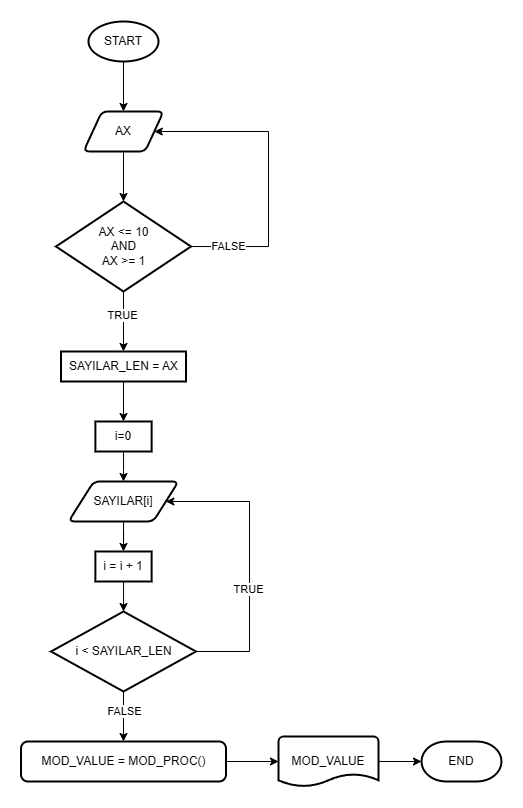

The diagram above was exported from draw.io. Its source (the exported page's mxGraphModel, read from the mxfile embedded in the PNG):
<mxGraphModel dx="768" dy="414" grid="1" gridSize="10" guides="1" tooltips="1" connect="1" arrows="1" fold="1" page="1" pageScale="1" pageWidth="827" pageHeight="1169" math="0" shadow="0">
  <root>
    <mxCell id="0" />
    <mxCell id="1" parent="0" />
    <mxCell id="8QF7Jya9grv_QuPuWJea-4" value="" style="edgeStyle=orthogonalEdgeStyle;rounded=0;orthogonalLoop=1;jettySize=auto;html=1;exitX=0.5;exitY=1;exitDx=0;exitDy=0;exitPerimeter=0;entryX=0.5;entryY=0;entryDx=0;entryDy=0;" edge="1" parent="1" source="8QF7Jya9grv_QuPuWJea-1" target="8QF7Jya9grv_QuPuWJea-6">
      <mxGeometry relative="1" as="geometry">
        <mxPoint x="140" y="140" as="sourcePoint" />
        <mxPoint x="115" y="230" as="targetPoint" />
      </mxGeometry>
    </mxCell>
    <mxCell id="8QF7Jya9grv_QuPuWJea-1" value="START" style="strokeWidth=2;html=1;shape=mxgraph.flowchart.start_1;whiteSpace=wrap;" vertex="1" parent="1">
      <mxGeometry x="80" y="130" width="70" height="40" as="geometry" />
    </mxCell>
    <mxCell id="8QF7Jya9grv_QuPuWJea-2" value="END" style="strokeWidth=2;html=1;shape=mxgraph.flowchart.terminator;whiteSpace=wrap;" vertex="1" parent="1">
      <mxGeometry x="413" y="850" width="80" height="40" as="geometry" />
    </mxCell>
    <mxCell id="8QF7Jya9grv_QuPuWJea-6" value="AX" style="shape=parallelogram;html=1;strokeWidth=2;perimeter=parallelogramPerimeter;whiteSpace=wrap;rounded=1;arcSize=12;size=0.23;" vertex="1" parent="1">
      <mxGeometry x="75" y="220" width="80" height="40" as="geometry" />
    </mxCell>
    <mxCell id="8QF7Jya9grv_QuPuWJea-10" style="edgeStyle=orthogonalEdgeStyle;rounded=0;orthogonalLoop=1;jettySize=auto;html=1;entryX=1;entryY=0.5;entryDx=0;entryDy=0;" edge="1" parent="1" source="8QF7Jya9grv_QuPuWJea-8" target="8QF7Jya9grv_QuPuWJea-6">
      <mxGeometry relative="1" as="geometry">
        <mxPoint x="240" y="240" as="targetPoint" />
        <Array as="points">
          <mxPoint x="260" y="355" />
          <mxPoint x="260" y="240" />
        </Array>
      </mxGeometry>
    </mxCell>
    <mxCell id="8QF7Jya9grv_QuPuWJea-13" value="FALSE" style="edgeLabel;html=1;align=center;verticalAlign=middle;resizable=0;points=[];" vertex="1" connectable="0" parent="8QF7Jya9grv_QuPuWJea-10">
      <mxGeometry x="-0.0042" y="-1" relative="1" as="geometry">
        <mxPoint x="-41" y="75" as="offset" />
      </mxGeometry>
    </mxCell>
    <mxCell id="8QF7Jya9grv_QuPuWJea-14" style="edgeStyle=orthogonalEdgeStyle;rounded=0;orthogonalLoop=1;jettySize=auto;html=1;entryX=0.5;entryY=0;entryDx=0;entryDy=0;" edge="1" parent="1" source="8QF7Jya9grv_QuPuWJea-8" target="8QF7Jya9grv_QuPuWJea-19">
      <mxGeometry relative="1" as="geometry">
        <mxPoint x="115" y="460" as="targetPoint" />
      </mxGeometry>
    </mxCell>
    <mxCell id="8QF7Jya9grv_QuPuWJea-15" value="TRUE" style="edgeLabel;html=1;align=center;verticalAlign=middle;resizable=0;points=[];" vertex="1" connectable="0" parent="8QF7Jya9grv_QuPuWJea-14">
      <mxGeometry x="-0.2249" y="-1" relative="1" as="geometry">
        <mxPoint as="offset" />
      </mxGeometry>
    </mxCell>
    <mxCell id="8QF7Jya9grv_QuPuWJea-8" value="AX &amp;lt;= 10&lt;br&gt;AND&lt;br&gt;AX &amp;gt;= 1" style="strokeWidth=2;html=1;shape=mxgraph.flowchart.decision;whiteSpace=wrap;" vertex="1" parent="1">
      <mxGeometry x="47.5" y="310" width="135" height="90" as="geometry" />
    </mxCell>
    <mxCell id="8QF7Jya9grv_QuPuWJea-9" style="edgeStyle=orthogonalEdgeStyle;rounded=0;orthogonalLoop=1;jettySize=auto;html=1;entryX=0.5;entryY=0;entryDx=0;entryDy=0;entryPerimeter=0;" edge="1" parent="1" source="8QF7Jya9grv_QuPuWJea-6" target="8QF7Jya9grv_QuPuWJea-8">
      <mxGeometry relative="1" as="geometry" />
    </mxCell>
    <mxCell id="8QF7Jya9grv_QuPuWJea-22" style="edgeStyle=orthogonalEdgeStyle;rounded=0;orthogonalLoop=1;jettySize=auto;html=1;entryX=0.5;entryY=0;entryDx=0;entryDy=0;" edge="1" parent="1" source="8QF7Jya9grv_QuPuWJea-19" target="8QF7Jya9grv_QuPuWJea-55">
      <mxGeometry relative="1" as="geometry">
        <mxPoint x="115" y="530" as="targetPoint" />
      </mxGeometry>
    </mxCell>
    <mxCell id="8QF7Jya9grv_QuPuWJea-19" value="SAYILAR_LEN = AX" style="whiteSpace=wrap;html=1;strokeWidth=2;" vertex="1" parent="1">
      <mxGeometry x="52.5" y="460" width="125" height="30" as="geometry" />
    </mxCell>
    <mxCell id="8QF7Jya9grv_QuPuWJea-60" style="edgeStyle=orthogonalEdgeStyle;rounded=0;orthogonalLoop=1;jettySize=auto;html=1;entryX=0.5;entryY=0;entryDx=0;entryDy=0;" edge="1" parent="1" source="8QF7Jya9grv_QuPuWJea-55" target="8QF7Jya9grv_QuPuWJea-59">
      <mxGeometry relative="1" as="geometry" />
    </mxCell>
    <mxCell id="8QF7Jya9grv_QuPuWJea-55" value="i=0" style="whiteSpace=wrap;html=1;strokeWidth=2;" vertex="1" parent="1">
      <mxGeometry x="86.88" y="530" width="56.25" height="30" as="geometry" />
    </mxCell>
    <mxCell id="8QF7Jya9grv_QuPuWJea-61" style="edgeStyle=orthogonalEdgeStyle;rounded=0;orthogonalLoop=1;jettySize=auto;html=1;entryX=0.5;entryY=0;entryDx=0;entryDy=0;" edge="1" parent="1" source="8QF7Jya9grv_QuPuWJea-59" target="8QF7Jya9grv_QuPuWJea-62">
      <mxGeometry relative="1" as="geometry">
        <mxPoint x="115.00999999999999" y="660" as="targetPoint" />
      </mxGeometry>
    </mxCell>
    <mxCell id="8QF7Jya9grv_QuPuWJea-59" value="SAYILAR[i]" style="shape=parallelogram;html=1;strokeWidth=2;perimeter=parallelogramPerimeter;whiteSpace=wrap;rounded=1;arcSize=12;size=0.23;" vertex="1" parent="1">
      <mxGeometry x="60.01" y="590" width="110" height="40" as="geometry" />
    </mxCell>
    <mxCell id="8QF7Jya9grv_QuPuWJea-65" value="" style="edgeStyle=orthogonalEdgeStyle;rounded=0;orthogonalLoop=1;jettySize=auto;html=1;" edge="1" parent="1" source="8QF7Jya9grv_QuPuWJea-62" target="8QF7Jya9grv_QuPuWJea-64">
      <mxGeometry relative="1" as="geometry" />
    </mxCell>
    <mxCell id="8QF7Jya9grv_QuPuWJea-62" value="i = i + 1" style="whiteSpace=wrap;html=1;strokeWidth=2;" vertex="1" parent="1">
      <mxGeometry x="86.86999999999999" y="660" width="56.25" height="30" as="geometry" />
    </mxCell>
    <mxCell id="8QF7Jya9grv_QuPuWJea-66" style="edgeStyle=orthogonalEdgeStyle;rounded=0;orthogonalLoop=1;jettySize=auto;html=1;entryX=1;entryY=0.5;entryDx=0;entryDy=0;" edge="1" parent="1" source="8QF7Jya9grv_QuPuWJea-64" target="8QF7Jya9grv_QuPuWJea-59">
      <mxGeometry relative="1" as="geometry">
        <mxPoint x="240" y="590" as="targetPoint" />
        <Array as="points">
          <mxPoint x="241" y="760" />
          <mxPoint x="241" y="610" />
        </Array>
      </mxGeometry>
    </mxCell>
    <mxCell id="8QF7Jya9grv_QuPuWJea-67" value="TRUE" style="edgeLabel;html=1;align=center;verticalAlign=middle;resizable=0;points=[];" vertex="1" connectable="0" parent="8QF7Jya9grv_QuPuWJea-66">
      <mxGeometry x="-0.1909" y="1" relative="1" as="geometry">
        <mxPoint as="offset" />
      </mxGeometry>
    </mxCell>
    <mxCell id="8QF7Jya9grv_QuPuWJea-68" style="edgeStyle=orthogonalEdgeStyle;rounded=0;orthogonalLoop=1;jettySize=auto;html=1;entryX=0.5;entryY=0;entryDx=0;entryDy=0;" edge="1" parent="1" source="8QF7Jya9grv_QuPuWJea-64" target="8QF7Jya9grv_QuPuWJea-71">
      <mxGeometry relative="1" as="geometry">
        <mxPoint x="115" y="860" as="targetPoint" />
      </mxGeometry>
    </mxCell>
    <mxCell id="8QF7Jya9grv_QuPuWJea-69" value="FALSE" style="edgeLabel;html=1;align=center;verticalAlign=middle;resizable=0;points=[];" vertex="1" connectable="0" parent="8QF7Jya9grv_QuPuWJea-68">
      <mxGeometry x="-0.2384" y="1" relative="1" as="geometry">
        <mxPoint as="offset" />
      </mxGeometry>
    </mxCell>
    <mxCell id="8QF7Jya9grv_QuPuWJea-64" value="i &amp;lt; SAYILAR_LEN" style="rhombus;whiteSpace=wrap;html=1;strokeWidth=2;" vertex="1" parent="1">
      <mxGeometry x="42.51" y="720" width="145" height="80" as="geometry" />
    </mxCell>
    <mxCell id="8QF7Jya9grv_QuPuWJea-71" value="MOD_VALUE = MOD_PROC()" style="rounded=1;whiteSpace=wrap;html=1;absoluteArcSize=1;arcSize=14;strokeWidth=2;" vertex="1" parent="1">
      <mxGeometry x="12.510000000000003" y="850" width="204.99" height="40" as="geometry" />
    </mxCell>
    <mxCell id="8QF7Jya9grv_QuPuWJea-75" value="MOD_VALUE" style="strokeWidth=2;html=1;shape=mxgraph.flowchart.document2;whiteSpace=wrap;size=0.25;" vertex="1" parent="1">
      <mxGeometry x="270" y="845" width="100" height="50" as="geometry" />
    </mxCell>
    <mxCell id="8QF7Jya9grv_QuPuWJea-76" style="edgeStyle=orthogonalEdgeStyle;rounded=0;orthogonalLoop=1;jettySize=auto;html=1;entryX=0;entryY=0.5;entryDx=0;entryDy=0;entryPerimeter=0;" edge="1" parent="1" source="8QF7Jya9grv_QuPuWJea-71" target="8QF7Jya9grv_QuPuWJea-75">
      <mxGeometry relative="1" as="geometry" />
    </mxCell>
    <mxCell id="8QF7Jya9grv_QuPuWJea-77" style="edgeStyle=orthogonalEdgeStyle;rounded=0;orthogonalLoop=1;jettySize=auto;html=1;entryX=0;entryY=0.5;entryDx=0;entryDy=0;entryPerimeter=0;" edge="1" parent="1" source="8QF7Jya9grv_QuPuWJea-75" target="8QF7Jya9grv_QuPuWJea-2">
      <mxGeometry relative="1" as="geometry" />
    </mxCell>
  </root>
</mxGraphModel>